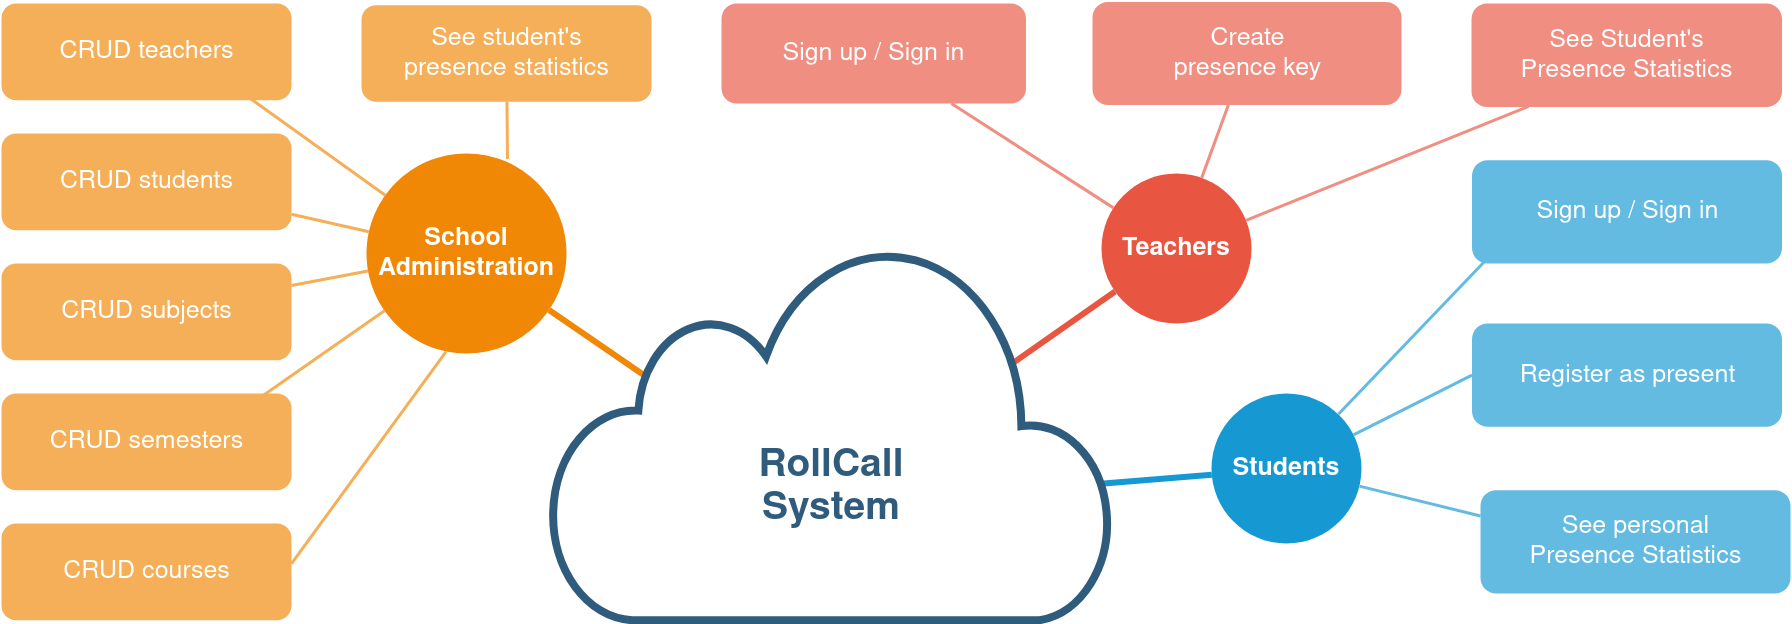

The diagram above was exported from draw.io. Its source (the exported page's mxGraphModel, read from the mxfile embedded in the PNG):
<mxGraphModel dx="1934" dy="1051" grid="1" gridSize="10" guides="1" tooltips="1" connect="1" arrows="1" fold="1" page="1" pageScale="1" pageWidth="1169" pageHeight="827" background="none" math="0" shadow="0">
  <root>
    <mxCell id="0" />
    <mxCell id="1" parent="0" />
    <mxCell id="1351" value="&lt;font style=&quot;font-size: 25px&quot;&gt;&lt;b&gt;School Administration&lt;/b&gt;&lt;/font&gt;" style="ellipse;whiteSpace=wrap;html=1;shadow=0;fontFamily=Helvetica;fontSize=20;fontColor=#FFFFFF;align=center;strokeWidth=3;fillColor=#F08705;strokeColor=none;gradientColor=none;" parent="1" vertex="1">
      <mxGeometry x="485" y="380" width="200" height="200" as="geometry" />
    </mxCell>
    <mxCell id="1352" value="&lt;font style=&quot;font-size: 25px&quot;&gt;&lt;b&gt;Teachers&lt;/b&gt;&lt;/font&gt;" style="ellipse;whiteSpace=wrap;html=1;shadow=0;fontFamily=Helvetica;fontSize=20;fontColor=#FFFFFF;align=center;strokeWidth=3;fillColor=#E85642;strokeColor=none;" parent="1" vertex="1">
      <mxGeometry x="1220" y="400.00000000000006" width="150" height="150" as="geometry" />
    </mxCell>
    <mxCell id="1353" value="&lt;font style=&quot;font-size: 25px&quot;&gt;&lt;b&gt;Students&lt;/b&gt;&lt;/font&gt;" style="ellipse;whiteSpace=wrap;html=1;shadow=0;fontFamily=Helvetica;fontSize=20;fontColor=#FFFFFF;align=center;strokeWidth=3;fillColor=#1699D3;strokeColor=none;" parent="1" vertex="1">
      <mxGeometry x="1330" y="620" width="150" height="150" as="geometry" />
    </mxCell>
    <mxCell id="1360" style="endArrow=none;strokeWidth=6;strokeColor=#f08705;html=1;exitX=0.166;exitY=0.35;exitDx=0;exitDy=0;exitPerimeter=0;" parent="1" source="RXFYGwrrpD9mZnXbKMbJ-1542" target="1351" edge="1">
      <mxGeometry relative="1" as="geometry">
        <mxPoint x="1009.7131862614419" y="707.6752159893772" as="sourcePoint" />
      </mxGeometry>
    </mxCell>
    <mxCell id="1361" style="endArrow=none;strokeWidth=6;strokeColor=#E85642;html=1;exitX=0.825;exitY=0.316;exitDx=0;exitDy=0;exitPerimeter=0;" parent="1" source="RXFYGwrrpD9mZnXbKMbJ-1542" target="1352" edge="1">
      <mxGeometry relative="1" as="geometry">
        <mxPoint x="1160" y="550" as="sourcePoint" />
      </mxGeometry>
    </mxCell>
    <mxCell id="1362" style="endArrow=none;strokeWidth=6;strokeColor=#1699D3;html=1;exitX=0.986;exitY=0.637;exitDx=0;exitDy=0;exitPerimeter=0;" parent="1" source="RXFYGwrrpD9mZnXbKMbJ-1542" target="1353" edge="1">
      <mxGeometry relative="1" as="geometry">
        <mxPoint x="1230.7614754841934" y="819.5215163978687" as="sourcePoint" />
      </mxGeometry>
    </mxCell>
    <mxCell id="1392" value="&lt;font style=&quot;font-size: 25px&quot;&gt;CRUD teachers&lt;/font&gt;" style="rounded=1;fillColor=#f5af58;strokeColor=none;strokeWidth=3;shadow=0;html=1;fontColor=#FFFFFF;" parent="1" vertex="1">
      <mxGeometry x="120" y="230" width="290" height="96.67" as="geometry" />
    </mxCell>
    <mxCell id="1404" value="" style="edgeStyle=none;endArrow=none;strokeWidth=3;strokeColor=#F5AF58;html=1;" parent="1" source="1351" edge="1">
      <mxGeometry x="-730" y="101.5" width="100" height="100" as="geometry">
        <mxPoint x="-730" y="201.5" as="sourcePoint" />
        <mxPoint x="320" y="290" as="targetPoint" />
      </mxGeometry>
    </mxCell>
    <mxCell id="1416" value="&lt;font style=&quot;font-size: 25px&quot;&gt;Sign up / Sign in&lt;/font&gt;" style="rounded=1;fillColor=#f08e81;strokeColor=none;strokeWidth=3;shadow=0;html=1;fontColor=#FFFFFF;" parent="1" vertex="1">
      <mxGeometry x="840" y="230.00000000000003" width="304.5" height="100" as="geometry" />
    </mxCell>
    <mxCell id="1425" value="" style="edgeStyle=none;endArrow=none;strokeWidth=3;strokeColor=#F08E81;html=1;entryX=0.184;entryY=0.995;entryDx=0;entryDy=0;entryPerimeter=0;" parent="1" source="1352" target="RXFYGwrrpD9mZnXbKMbJ-1546" edge="1">
      <mxGeometry x="-600" y="146.5" width="100" height="100" as="geometry">
        <mxPoint x="-600" y="246.5" as="sourcePoint" />
        <mxPoint x="1330" y="436.1153846153845" as="targetPoint" />
      </mxGeometry>
    </mxCell>
    <mxCell id="1426" value="" style="edgeStyle=none;endArrow=none;strokeWidth=3;strokeColor=#F08E81;html=1;" parent="1" source="1352" edge="1" target="RXFYGwrrpD9mZnXbKMbJ-1545">
      <mxGeometry x="-600" y="146.5" width="100" height="100" as="geometry">
        <mxPoint x="-600" y="246.5" as="sourcePoint" />
        <mxPoint x="1357.4178403755868" y="370" as="targetPoint" />
      </mxGeometry>
    </mxCell>
    <mxCell id="1427" value="" style="edgeStyle=none;endArrow=none;strokeWidth=3;strokeColor=#F08E81;html=1;" parent="1" source="1352" target="1416" edge="1">
      <mxGeometry x="-600" y="146.5" width="100" height="100" as="geometry">
        <mxPoint x="-600" y="246.5" as="sourcePoint" />
        <mxPoint x="-500" y="146.5" as="targetPoint" />
      </mxGeometry>
    </mxCell>
    <mxCell id="1442" value="&lt;span style=&quot;font-size: 25px&quot;&gt;Sign up / Sign in&lt;/span&gt;" style="rounded=1;fillColor=#64BBE2;strokeColor=none;strokeWidth=3;shadow=0;html=1;fontColor=#FFFFFF;" parent="1" vertex="1">
      <mxGeometry x="1590.5" y="386.67" width="310" height="103.33" as="geometry" />
    </mxCell>
    <mxCell id="1452" value="" style="edgeStyle=none;endArrow=none;strokeWidth=3;strokeColor=#64BBE2;html=1;entryX=0.127;entryY=0.71;entryDx=0;entryDy=0;entryPerimeter=0;" parent="1" source="1353" target="1442" edge="1">
      <mxGeometry x="-114" y="96.5" width="100" height="100" as="geometry">
        <mxPoint x="-114" y="196.5" as="sourcePoint" />
        <mxPoint x="-14" y="96.5" as="targetPoint" />
      </mxGeometry>
    </mxCell>
    <mxCell id="1453" value="" style="edgeStyle=none;endArrow=none;strokeWidth=3;strokeColor=#64BBE2;html=1;entryX=0;entryY=0.5;entryDx=0;entryDy=0;" parent="1" source="1353" target="RXFYGwrrpD9mZnXbKMbJ-1547" edge="1">
      <mxGeometry x="-114" y="96.5" width="100" height="100" as="geometry">
        <mxPoint x="-114" y="196.5" as="sourcePoint" />
        <mxPoint x="2031" y="866.9500978473579" as="targetPoint" />
      </mxGeometry>
    </mxCell>
    <mxCell id="1454" value="" style="edgeStyle=none;endArrow=none;strokeWidth=3;strokeColor=#64BBE2;html=1;entryX=0;entryY=0.25;entryDx=0;entryDy=0;" parent="1" source="1353" target="RXFYGwrrpD9mZnXbKMbJ-1548" edge="1">
      <mxGeometry x="-114" y="96.5" width="100" height="100" as="geometry">
        <mxPoint x="-114" y="196.5" as="sourcePoint" />
        <mxPoint x="1916.727482678984" y="916.5" as="targetPoint" />
      </mxGeometry>
    </mxCell>
    <mxCell id="1514" style="edgeStyle=orthogonalEdgeStyle;rounded=0;html=1;exitX=0.75;exitY=0;entryX=0.75;entryY=0;startArrow=none;startFill=0;endArrow=block;endFill=1;jettySize=auto;orthogonalLoop=1;strokeColor=#12aab5;strokeWidth=6;fontSize=20;fontColor=#2F5B7C;" parent="1" edge="1">
      <mxGeometry relative="1" as="geometry">
        <mxPoint x="1420" y="410" as="sourcePoint" />
        <mxPoint x="1420" y="410" as="targetPoint" />
      </mxGeometry>
    </mxCell>
    <mxCell id="RXFYGwrrpD9mZnXbKMbJ-1542" value="&lt;p style=&quot;line-height: 1.1 ; font-size: 39px&quot;&gt;&lt;span style=&quot;font-family: &amp;#34;helvetica&amp;#34; ; font-style: normal ; letter-spacing: normal ; text-align: center ; text-indent: 0px ; text-transform: none ; word-spacing: 0px ; display: inline ; float: none&quot;&gt;RollCall&lt;/span&gt;&lt;br style=&quot;font-family: &amp;#34;helvetica&amp;#34; ; font-style: normal ; letter-spacing: normal ; text-align: center ; text-indent: 0px ; text-transform: none ; word-spacing: 0px&quot;&gt;&lt;span style=&quot;font-family: &amp;#34;helvetica&amp;#34; ; font-style: normal ; letter-spacing: normal ; text-align: center ; text-indent: 0px ; text-transform: none ; word-spacing: 0px ; display: inline ; float: none&quot;&gt;System&lt;/span&gt;&lt;/p&gt;" style="html=1;verticalLabelPosition=bottom;align=center;labelBackgroundColor=none;verticalAlign=top;strokeWidth=8;strokeColor=#2F5B7C;shadow=0;dashed=0;shape=mxgraph.ios7.icons.cloud;horizontal=1;spacingTop=-220;fontStyle=1;whiteSpace=wrap;fontColor=#2F5B7C;" parent="1" vertex="1">
      <mxGeometry x="670" y="470.17" width="560" height="376.5" as="geometry" />
    </mxCell>
    <mxCell id="RXFYGwrrpD9mZnXbKMbJ-1545" value="&lt;font style=&quot;font-size: 25px&quot;&gt;Create&lt;br&gt;presence key&lt;br&gt;&lt;/font&gt;" style="rounded=1;fillColor=#f08e81;strokeColor=none;strokeWidth=3;shadow=0;html=1;fontColor=#FFFFFF;" parent="1" vertex="1">
      <mxGeometry x="1211" y="228.50000000000003" width="309" height="103" as="geometry" />
    </mxCell>
    <mxCell id="RXFYGwrrpD9mZnXbKMbJ-1546" value="&lt;font style=&quot;font-size: 25px&quot;&gt;See Student's&lt;br&gt;Presence Statistics&lt;br&gt;&lt;/font&gt;" style="rounded=1;fillColor=#f08e81;strokeColor=none;strokeWidth=3;shadow=0;html=1;fontColor=#FFFFFF;" parent="1" vertex="1">
      <mxGeometry x="1590" y="230" width="310.5" height="103.5" as="geometry" />
    </mxCell>
    <mxCell id="RXFYGwrrpD9mZnXbKMbJ-1547" value="&lt;span style=&quot;font-size: 25px&quot;&gt;Register as present&lt;/span&gt;" style="rounded=1;fillColor=#64BBE2;strokeColor=none;strokeWidth=3;shadow=0;html=1;fontColor=#FFFFFF;" parent="1" vertex="1">
      <mxGeometry x="1590.5" y="550" width="310" height="103.33" as="geometry" />
    </mxCell>
    <mxCell id="RXFYGwrrpD9mZnXbKMbJ-1548" value="&lt;span style=&quot;font-size: 25px&quot;&gt;See personal&lt;br&gt;Presence Statistics&lt;br&gt;&lt;/span&gt;" style="rounded=1;fillColor=#64BBE2;strokeColor=none;strokeWidth=3;shadow=0;html=1;fontColor=#FFFFFF;" parent="1" vertex="1">
      <mxGeometry x="1599" y="716.67" width="310" height="103.33" as="geometry" />
    </mxCell>
    <mxCell id="RXFYGwrrpD9mZnXbKMbJ-1549" value="&lt;font style=&quot;font-size: 25px&quot;&gt;CRUD students&lt;/font&gt;" style="rounded=1;fillColor=#f5af58;strokeColor=none;strokeWidth=3;shadow=0;html=1;fontColor=#FFFFFF;" parent="1" vertex="1">
      <mxGeometry x="120" y="360" width="290" height="96.67" as="geometry" />
    </mxCell>
    <mxCell id="RXFYGwrrpD9mZnXbKMbJ-1550" value="" style="edgeStyle=none;endArrow=none;strokeWidth=3;strokeColor=#F5AF58;html=1;" parent="1" source="1351" target="RXFYGwrrpD9mZnXbKMbJ-1549" edge="1">
      <mxGeometry x="-745.76" y="281.5" width="100" height="100" as="geometry">
        <mxPoint x="329.99738013184856" y="517.3186162646059" as="sourcePoint" />
        <mxPoint x="-645.76" y="281.5" as="targetPoint" />
      </mxGeometry>
    </mxCell>
    <mxCell id="RXFYGwrrpD9mZnXbKMbJ-1551" value="&lt;font style=&quot;font-size: 25px&quot;&gt;CRUD subjects&lt;/font&gt;" style="rounded=1;fillColor=#f5af58;strokeColor=none;strokeWidth=3;shadow=0;html=1;fontColor=#FFFFFF;" parent="1" vertex="1">
      <mxGeometry x="120" y="490" width="290" height="96.67" as="geometry" />
    </mxCell>
    <mxCell id="RXFYGwrrpD9mZnXbKMbJ-1552" value="" style="edgeStyle=none;endArrow=none;strokeWidth=3;strokeColor=#F5AF58;html=1;" parent="1" source="1351" target="RXFYGwrrpD9mZnXbKMbJ-1551" edge="1">
      <mxGeometry x="-720" y="421.5" width="100" height="100" as="geometry">
        <mxPoint x="355.75738013184855" y="657.3186162646059" as="sourcePoint" />
        <mxPoint x="-620" y="421.5" as="targetPoint" />
      </mxGeometry>
    </mxCell>
    <mxCell id="RXFYGwrrpD9mZnXbKMbJ-1553" value="&lt;font style=&quot;font-size: 25px&quot;&gt;CRUD semesters&lt;/font&gt;" style="rounded=1;fillColor=#f5af58;strokeColor=none;strokeWidth=3;shadow=0;html=1;fontColor=#FFFFFF;" parent="1" vertex="1">
      <mxGeometry x="120" y="620" width="290" height="96.67" as="geometry" />
    </mxCell>
    <mxCell id="RXFYGwrrpD9mZnXbKMbJ-1554" value="" style="edgeStyle=none;endArrow=none;strokeWidth=3;strokeColor=#F5AF58;html=1;entryX=0.886;entryY=0.055;entryDx=0;entryDy=0;entryPerimeter=0;" parent="1" source="1351" target="RXFYGwrrpD9mZnXbKMbJ-1553" edge="1">
      <mxGeometry x="-710" y="431.5" width="100" height="100" as="geometry">
        <mxPoint x="553.4917017516141" y="505.6809423566817" as="sourcePoint" />
        <mxPoint x="480" y="526.7983687653311" as="targetPoint" />
      </mxGeometry>
    </mxCell>
    <mxCell id="RXFYGwrrpD9mZnXbKMbJ-1555" value="&lt;font style=&quot;font-size: 25px&quot;&gt;CRUD courses&lt;/font&gt;" style="rounded=1;fillColor=#f5af58;strokeColor=none;strokeWidth=3;shadow=0;html=1;fontColor=#FFFFFF;" parent="1" vertex="1">
      <mxGeometry x="120" y="750" width="290" height="96.67" as="geometry" />
    </mxCell>
    <mxCell id="RXFYGwrrpD9mZnXbKMbJ-1556" value="" style="edgeStyle=none;endArrow=none;strokeWidth=3;strokeColor=#F5AF58;html=1;exitX=0.397;exitY=0.992;exitDx=0;exitDy=0;exitPerimeter=0;entryX=1;entryY=0.414;entryDx=0;entryDy=0;entryPerimeter=0;" parent="1" source="1351" target="RXFYGwrrpD9mZnXbKMbJ-1555" edge="1">
      <mxGeometry x="-720" y="111.5" width="100" height="100" as="geometry">
        <mxPoint x="562.2704030951318" y="435.18120179717334" as="sourcePoint" />
        <mxPoint x="330" y="300" as="targetPoint" />
      </mxGeometry>
    </mxCell>
    <mxCell id="iLKLYvsmwJuN2xJQIgjo-1514" value="&lt;div&gt;&lt;font style=&quot;font-size: 25px&quot;&gt;See student's&lt;br&gt;&lt;/font&gt;&lt;/div&gt;&lt;div&gt;&lt;font style=&quot;font-size: 25px&quot;&gt;presence statistics&lt;/font&gt;&lt;/div&gt;" style="rounded=1;fillColor=#f5af58;strokeColor=none;strokeWidth=3;shadow=0;html=1;fontColor=#FFFFFF;" vertex="1" parent="1">
      <mxGeometry x="480" y="231.66" width="290" height="96.67" as="geometry" />
    </mxCell>
    <mxCell id="iLKLYvsmwJuN2xJQIgjo-1515" value="" style="edgeStyle=none;endArrow=none;strokeWidth=3;strokeColor=#F5AF58;html=1;entryX=0.705;entryY=0.028;entryDx=0;entryDy=0;entryPerimeter=0;" edge="1" parent="1" source="iLKLYvsmwJuN2xJQIgjo-1514" target="1351">
      <mxGeometry x="-710" y="121.5" width="100" height="100" as="geometry">
        <mxPoint x="562.0554999999999" y="580.048" as="sourcePoint" />
        <mxPoint x="420" y="800.0213799999999" as="targetPoint" />
      </mxGeometry>
    </mxCell>
  </root>
</mxGraphModel>